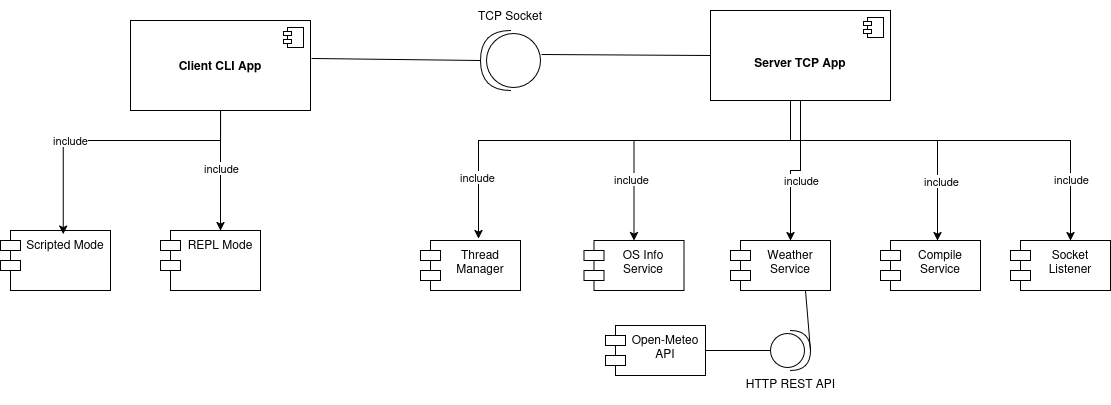

The diagram above was exported from draw.io. Its source (the exported page's mxGraphModel, read from the mxfile embedded in the PNG):
<mxGraphModel dx="2264" dy="787" grid="1" gridSize="10" guides="1" tooltips="1" connect="1" arrows="1" fold="1" page="1" pageScale="1" pageWidth="850" pageHeight="1100" math="0" shadow="0">
  <root>
    <mxCell id="0" />
    <mxCell id="1" parent="0" />
    <mxCell id="_Otq7HvpdalopYH9BFV0-18" parent="1" style="html=1;dropTarget=0;whiteSpace=wrap;" value="&lt;br&gt;&lt;b&gt;Server TCP App&lt;/b&gt;" vertex="1">
      <mxGeometry height="90" width="180" x="480" y="400" as="geometry" />
    </mxCell>
    <mxCell id="_Otq7HvpdalopYH9BFV0-19" parent="_Otq7HvpdalopYH9BFV0-18" style="shape=module;jettyWidth=8;jettyHeight=4;" value="" vertex="1">
      <mxGeometry height="20" relative="1" width="20" x="1" as="geometry">
        <mxPoint x="-27" y="7" as="offset" />
      </mxGeometry>
    </mxCell>
    <mxCell id="_Otq7HvpdalopYH9BFV0-22" edge="1" parent="1" source="_Otq7HvpdalopYH9BFV0-20" style="edgeStyle=orthogonalEdgeStyle;rounded=0;orthogonalLoop=1;jettySize=auto;html=1;">
      <mxGeometry relative="1" as="geometry">
        <mxPoint x="-10" y="620" as="targetPoint" />
      </mxGeometry>
    </mxCell>
    <mxCell id="_Otq7HvpdalopYH9BFV0-41" connectable="0" parent="_Otq7HvpdalopYH9BFV0-22" style="edgeLabel;html=1;align=center;verticalAlign=middle;resizable=0;points=[];" value="include" vertex="1">
      <mxGeometry relative="1" x="-0.0545" as="geometry">
        <mxPoint as="offset" />
      </mxGeometry>
    </mxCell>
    <mxCell id="_Otq7HvpdalopYH9BFV0-20" parent="1" style="html=1;dropTarget=0;whiteSpace=wrap;" value="&lt;b&gt;Client CLI App&lt;/b&gt;" vertex="1">
      <mxGeometry height="90" width="180" x="-100" y="410" as="geometry" />
    </mxCell>
    <mxCell id="_Otq7HvpdalopYH9BFV0-21" parent="_Otq7HvpdalopYH9BFV0-20" style="shape=module;jettyWidth=8;jettyHeight=4;" value="" vertex="1">
      <mxGeometry height="20" relative="1" width="20" x="1" as="geometry">
        <mxPoint x="-27" y="7" as="offset" />
      </mxGeometry>
    </mxCell>
    <mxCell id="_Otq7HvpdalopYH9BFV0-23" parent="1" style="shape=module;align=left;spacingLeft=20;align=center;verticalAlign=top;whiteSpace=wrap;html=1;" value="REPL Mode" vertex="1">
      <mxGeometry height="60" width="100" x="-70" y="620" as="geometry" />
    </mxCell>
    <mxCell id="_Otq7HvpdalopYH9BFV0-24" parent="1" style="shape=module;align=left;spacingLeft=20;align=center;verticalAlign=top;whiteSpace=wrap;html=1;" value="Scripted Mode" vertex="1">
      <mxGeometry height="60" width="110" x="-230" y="620" as="geometry" />
    </mxCell>
    <mxCell id="_Otq7HvpdalopYH9BFV0-25" edge="1" parent="1" source="_Otq7HvpdalopYH9BFV0-20" style="edgeStyle=orthogonalEdgeStyle;rounded=0;orthogonalLoop=1;jettySize=auto;html=1;entryX=0.57;entryY=0.06;entryDx=0;entryDy=0;entryPerimeter=0;" target="_Otq7HvpdalopYH9BFV0-24">
      <mxGeometry relative="1" as="geometry">
        <Array as="points">
          <mxPoint x="-10" y="530" />
          <mxPoint x="-167" y="530" />
        </Array>
      </mxGeometry>
    </mxCell>
    <mxCell id="_Otq7HvpdalopYH9BFV0-42" connectable="0" parent="_Otq7HvpdalopYH9BFV0-25" style="edgeLabel;html=1;align=center;verticalAlign=middle;resizable=0;points=[];" value="include" vertex="1">
      <mxGeometry relative="1" x="0.2858" y="-1" as="geometry">
        <mxPoint as="offset" />
      </mxGeometry>
    </mxCell>
    <mxCell id="_Otq7HvpdalopYH9BFV0-26" parent="1" style="shape=module;align=left;spacingLeft=20;align=center;verticalAlign=top;whiteSpace=wrap;html=1;" value="Weather Service" vertex="1">
      <mxGeometry height="50" width="100" x="500" y="630" as="geometry" />
    </mxCell>
    <mxCell id="_Otq7HvpdalopYH9BFV0-27" parent="1" style="shape=module;align=left;spacingLeft=20;align=center;verticalAlign=top;whiteSpace=wrap;html=1;" value="OS Info Service" vertex="1">
      <mxGeometry height="50" width="100" x="353.40999999999997" y="630" as="geometry" />
    </mxCell>
    <mxCell id="_Otq7HvpdalopYH9BFV0-28" parent="1" style="shape=module;align=left;spacingLeft=20;align=center;verticalAlign=top;whiteSpace=wrap;html=1;" value="Thread Manager" vertex="1">
      <mxGeometry height="50" width="100" x="190" y="630" as="geometry" />
    </mxCell>
    <mxCell id="_Otq7HvpdalopYH9BFV0-29" parent="1" style="shape=module;align=left;spacingLeft=20;align=center;verticalAlign=top;whiteSpace=wrap;html=1;" value="Socket Listener" vertex="1">
      <mxGeometry height="50" width="100" x="780" y="630" as="geometry" />
    </mxCell>
    <mxCell id="_Otq7HvpdalopYH9BFV0-30" parent="1" style="shape=module;align=left;spacingLeft=20;align=center;verticalAlign=top;whiteSpace=wrap;html=1;" value="Compile Service" vertex="1">
      <mxGeometry height="50" width="100" x="650" y="630" as="geometry" />
    </mxCell>
    <mxCell id="_Otq7HvpdalopYH9BFV0-31" edge="1" parent="1" source="_Otq7HvpdalopYH9BFV0-18" style="edgeStyle=orthogonalEdgeStyle;rounded=0;orthogonalLoop=1;jettySize=auto;html=1;entryX=0.58;entryY=-0.04;entryDx=0;entryDy=0;entryPerimeter=0;" target="_Otq7HvpdalopYH9BFV0-28">
      <mxGeometry relative="1" as="geometry">
        <Array as="points">
          <mxPoint x="248" y="530" />
        </Array>
      </mxGeometry>
    </mxCell>
    <mxCell id="_Otq7HvpdalopYH9BFV0-37" connectable="0" parent="_Otq7HvpdalopYH9BFV0-31" style="edgeLabel;html=1;align=center;verticalAlign=middle;resizable=0;points=[];" value="include" vertex="1">
      <mxGeometry relative="1" x="0.5938" y="-2" as="geometry">
        <mxPoint y="31" as="offset" />
      </mxGeometry>
    </mxCell>
    <mxCell id="_Otq7HvpdalopYH9BFV0-32" edge="1" parent="1" style="edgeStyle=orthogonalEdgeStyle;rounded=0;orthogonalLoop=1;jettySize=auto;html=1;entryX=0.5;entryY=0;entryDx=0;entryDy=0;" target="_Otq7HvpdalopYH9BFV0-27">
      <mxGeometry relative="1" as="geometry">
        <mxPoint x="470" y="530" as="sourcePoint" />
        <mxPoint x="411.00999999999976" y="672" as="targetPoint" />
      </mxGeometry>
    </mxCell>
    <mxCell id="_Otq7HvpdalopYH9BFV0-36" connectable="0" parent="_Otq7HvpdalopYH9BFV0-32" style="edgeLabel;html=1;align=center;verticalAlign=middle;resizable=0;points=[];" value="include" vertex="1">
      <mxGeometry relative="1" x="0.2557" y="3" as="geometry">
        <mxPoint x="-6" as="offset" />
      </mxGeometry>
    </mxCell>
    <mxCell id="_Otq7HvpdalopYH9BFV0-33" edge="1" parent="1" source="_Otq7HvpdalopYH9BFV0-18" style="edgeStyle=orthogonalEdgeStyle;rounded=0;orthogonalLoop=1;jettySize=auto;html=1;exitX=0.5;exitY=1;exitDx=0;exitDy=0;entryX=0.6;entryY=0;entryDx=0;entryDy=0;entryPerimeter=0;" target="_Otq7HvpdalopYH9BFV0-26">
      <mxGeometry relative="1" as="geometry" />
    </mxCell>
    <mxCell id="_Otq7HvpdalopYH9BFV0-38" connectable="0" parent="_Otq7HvpdalopYH9BFV0-33" style="edgeLabel;html=1;align=center;verticalAlign=middle;resizable=0;points=[];" value="include" vertex="1">
      <mxGeometry relative="1" x="-0.14" y="4" as="geometry">
        <mxPoint x="-4" y="14" as="offset" />
      </mxGeometry>
    </mxCell>
    <mxCell id="_Otq7HvpdalopYH9BFV0-34" edge="1" parent="1" source="_Otq7HvpdalopYH9BFV0-18" style="edgeStyle=orthogonalEdgeStyle;rounded=0;orthogonalLoop=1;jettySize=auto;html=1;entryX=0.57;entryY=0;entryDx=0;entryDy=0;entryPerimeter=0;" target="_Otq7HvpdalopYH9BFV0-30">
      <mxGeometry relative="1" as="geometry">
        <Array as="points">
          <mxPoint x="707" y="530" />
        </Array>
      </mxGeometry>
    </mxCell>
    <mxCell id="_Otq7HvpdalopYH9BFV0-39" connectable="0" parent="_Otq7HvpdalopYH9BFV0-34" style="edgeLabel;html=1;align=center;verticalAlign=middle;resizable=0;points=[];" value="include" vertex="1">
      <mxGeometry relative="1" x="0.2611" as="geometry">
        <mxPoint x="5" y="40" as="offset" />
      </mxGeometry>
    </mxCell>
    <mxCell id="_Otq7HvpdalopYH9BFV0-35" edge="1" parent="1" source="_Otq7HvpdalopYH9BFV0-18" style="edgeStyle=orthogonalEdgeStyle;rounded=0;orthogonalLoop=1;jettySize=auto;html=1;entryX=0.6;entryY=0;entryDx=0;entryDy=0;entryPerimeter=0;" target="_Otq7HvpdalopYH9BFV0-29">
      <mxGeometry relative="1" as="geometry">
        <Array as="points">
          <mxPoint x="560" y="530" />
          <mxPoint x="840" y="530" />
        </Array>
      </mxGeometry>
    </mxCell>
    <mxCell id="_Otq7HvpdalopYH9BFV0-40" connectable="0" parent="_Otq7HvpdalopYH9BFV0-35" style="edgeLabel;html=1;align=center;verticalAlign=middle;resizable=0;points=[];" value="include" vertex="1">
      <mxGeometry relative="1" x="0.6138" y="2" as="geometry">
        <mxPoint x="-2" y="19" as="offset" />
      </mxGeometry>
    </mxCell>
    <mxCell id="_Otq7HvpdalopYH9BFV0-51" parent="1" style="ellipse;whiteSpace=wrap;html=1;align=center;aspect=fixed;fillColor=none;strokeColor=none;resizable=0;perimeter=centerPerimeter;rotatable=0;allowArrows=0;points=[];outlineConnect=1;" value="" vertex="1">
      <mxGeometry height="10" width="10" x="343.41" y="410" as="geometry" />
    </mxCell>
    <mxCell id="_Otq7HvpdalopYH9BFV0-53" parent="1" style="ellipse;whiteSpace=wrap;html=1;align=center;aspect=fixed;fillColor=none;strokeColor=none;resizable=0;perimeter=centerPerimeter;rotatable=0;allowArrows=0;points=[];outlineConnect=1;" value="" vertex="1">
      <mxGeometry height="10" width="10" x="360" y="440" as="geometry" />
    </mxCell>
    <mxCell id="_Otq7HvpdalopYH9BFV0-56" parent="1" style="shape=providedRequiredInterface;html=1;verticalLabelPosition=bottom;sketch=0;direction=west;" value="" vertex="1">
      <mxGeometry height="60" width="60" x="250" y="420" as="geometry" />
    </mxCell>
    <mxCell id="_Otq7HvpdalopYH9BFV0-59" parent="1" style="text;html=1;whiteSpace=wrap;strokeColor=none;fillColor=none;align=center;verticalAlign=middle;rounded=0;" value="TCP Socket" vertex="1">
      <mxGeometry height="30" width="100" x="230" y="390" as="geometry" />
    </mxCell>
    <mxCell id="_Otq7HvpdalopYH9BFV0-61" edge="1" parent="1" source="_Otq7HvpdalopYH9BFV0-56" style="endArrow=none;html=1;rounded=0;entryX=0;entryY=0.5;entryDx=0;entryDy=0;exitX=-0.017;exitY=0.6;exitDx=0;exitDy=0;exitPerimeter=0;" target="_Otq7HvpdalopYH9BFV0-18" value="">
      <mxGeometry height="50" relative="1" width="50" as="geometry">
        <mxPoint x="350" y="410" as="sourcePoint" />
        <mxPoint x="460" y="450" as="targetPoint" />
      </mxGeometry>
    </mxCell>
    <mxCell id="_Otq7HvpdalopYH9BFV0-62" edge="1" parent="1" source="_Otq7HvpdalopYH9BFV0-20" style="endArrow=none;html=1;rounded=0;exitX=1.006;exitY=0.422;exitDx=0;exitDy=0;exitPerimeter=0;entryX=1;entryY=0.5;entryDx=0;entryDy=0;entryPerimeter=0;" target="_Otq7HvpdalopYH9BFV0-56" value="">
      <mxGeometry height="50" relative="1" width="50" as="geometry">
        <mxPoint x="350" y="410" as="sourcePoint" />
        <mxPoint x="400" y="360" as="targetPoint" />
      </mxGeometry>
    </mxCell>
    <mxCell id="_Otq7HvpdalopYH9BFV0-64" parent="1" style="ellipse;whiteSpace=wrap;html=1;align=center;aspect=fixed;fillColor=none;strokeColor=none;resizable=0;perimeter=centerPerimeter;rotatable=0;allowArrows=0;points=[];outlineConnect=1;" value="" vertex="1">
      <mxGeometry height="10" width="10" x="360" y="410" as="geometry" />
    </mxCell>
    <mxCell id="_Otq7HvpdalopYH9BFV0-74" parent="1" style="shape=providedRequiredInterface;html=1;verticalLabelPosition=bottom;sketch=0;" value="&lt;div&gt;HTTP REST API&lt;/div&gt;&lt;div&gt;&lt;br&gt;&lt;/div&gt;" vertex="1">
      <mxGeometry height="40" width="40" x="540" y="720" as="geometry" />
    </mxCell>
    <mxCell id="_Otq7HvpdalopYH9BFV0-75" parent="1" style="shape=module;align=left;spacingLeft=20;align=center;verticalAlign=top;whiteSpace=wrap;html=1;" value="Open-Meteo API" vertex="1">
      <mxGeometry height="50" width="100" x="375" y="715" as="geometry" />
    </mxCell>
    <mxCell id="_Otq7HvpdalopYH9BFV0-76" edge="1" parent="1" source="_Otq7HvpdalopYH9BFV0-75" style="endArrow=none;html=1;rounded=0;entryX=0;entryY=0.5;entryDx=0;entryDy=0;entryPerimeter=0;exitX=1;exitY=0.5;exitDx=0;exitDy=0;" target="_Otq7HvpdalopYH9BFV0-74" value="">
      <mxGeometry height="50" relative="1" width="50" as="geometry">
        <mxPoint x="475" y="750" as="sourcePoint" />
        <mxPoint x="525" y="700" as="targetPoint" />
      </mxGeometry>
    </mxCell>
    <mxCell id="_Otq7HvpdalopYH9BFV0-79" edge="1" parent="1" source="_Otq7HvpdalopYH9BFV0-74" style="endArrow=none;html=1;rounded=0;entryX=0.75;entryY=1;entryDx=0;entryDy=0;exitX=1;exitY=0.5;exitDx=0;exitDy=0;exitPerimeter=0;" target="_Otq7HvpdalopYH9BFV0-26" value="">
      <mxGeometry height="50" relative="1" width="50" as="geometry">
        <mxPoint x="554" y="733" as="sourcePoint" />
        <mxPoint x="400" y="390" as="targetPoint" />
      </mxGeometry>
    </mxCell>
  </root>
</mxGraphModel>